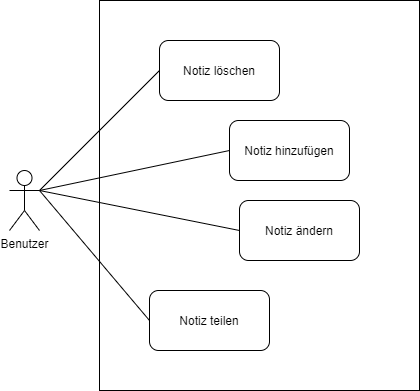

The diagram above was exported from draw.io. Its source (the exported page's mxGraphModel, read from the mxfile embedded in the PNG):
<mxGraphModel dx="1422" dy="705" grid="1" gridSize="10" guides="1" tooltips="1" connect="1" arrows="1" fold="1" page="1" pageScale="1" pageWidth="827" pageHeight="1169" math="0" shadow="0">
  <root>
    <mxCell id="dLyj1z7IEWGpUApOeLSD-0" />
    <mxCell id="dLyj1z7IEWGpUApOeLSD-1" parent="dLyj1z7IEWGpUApOeLSD-0" />
    <mxCell id="dLyj1z7IEWGpUApOeLSD-2" value="" style="rounded=0;whiteSpace=wrap;html=1;" parent="dLyj1z7IEWGpUApOeLSD-1" vertex="1">
      <mxGeometry x="270" y="190" width="320" height="390" as="geometry" />
    </mxCell>
    <mxCell id="dLyj1z7IEWGpUApOeLSD-3" value="Notiz hinzufügen" style="rounded=1;whiteSpace=wrap;html=1;" parent="dLyj1z7IEWGpUApOeLSD-1" vertex="1">
      <mxGeometry x="400" y="310" width="120" height="60" as="geometry" />
    </mxCell>
    <mxCell id="dLyj1z7IEWGpUApOeLSD-4" value="Notiz ändern" style="rounded=1;whiteSpace=wrap;html=1;" parent="dLyj1z7IEWGpUApOeLSD-1" vertex="1">
      <mxGeometry x="410" y="390" width="120" height="60" as="geometry" />
    </mxCell>
    <mxCell id="dLyj1z7IEWGpUApOeLSD-5" value="Notiz löschen" style="rounded=1;whiteSpace=wrap;html=1;" parent="dLyj1z7IEWGpUApOeLSD-1" vertex="1">
      <mxGeometry x="330" y="230" width="120" height="60" as="geometry" />
    </mxCell>
    <mxCell id="dLyj1z7IEWGpUApOeLSD-7" style="edgeStyle=none;rounded=0;orthogonalLoop=1;jettySize=auto;html=1;exitX=1;exitY=0.3333333333333333;exitDx=0;exitDy=0;exitPerimeter=0;entryX=0;entryY=0.5;entryDx=0;entryDy=0;endArrow=none;endFill=0;" parent="dLyj1z7IEWGpUApOeLSD-1" source="dLyj1z7IEWGpUApOeLSD-6" target="dLyj1z7IEWGpUApOeLSD-5" edge="1">
      <mxGeometry relative="1" as="geometry" />
    </mxCell>
    <mxCell id="dLyj1z7IEWGpUApOeLSD-8" style="edgeStyle=none;rounded=0;orthogonalLoop=1;jettySize=auto;html=1;exitX=1;exitY=0.3333333333333333;exitDx=0;exitDy=0;exitPerimeter=0;entryX=0;entryY=0.5;entryDx=0;entryDy=0;endArrow=none;endFill=0;" parent="dLyj1z7IEWGpUApOeLSD-1" source="dLyj1z7IEWGpUApOeLSD-6" target="dLyj1z7IEWGpUApOeLSD-3" edge="1">
      <mxGeometry relative="1" as="geometry" />
    </mxCell>
    <mxCell id="dLyj1z7IEWGpUApOeLSD-9" style="edgeStyle=none;rounded=0;orthogonalLoop=1;jettySize=auto;html=1;exitX=1;exitY=0.3333333333333333;exitDx=0;exitDy=0;exitPerimeter=0;entryX=0;entryY=0.5;entryDx=0;entryDy=0;endArrow=none;endFill=0;" parent="dLyj1z7IEWGpUApOeLSD-1" source="dLyj1z7IEWGpUApOeLSD-6" target="dLyj1z7IEWGpUApOeLSD-4" edge="1">
      <mxGeometry relative="1" as="geometry" />
    </mxCell>
    <mxCell id="dLyj1z7IEWGpUApOeLSD-11" style="edgeStyle=none;rounded=0;orthogonalLoop=1;jettySize=auto;html=1;exitX=1;exitY=0.3333333333333333;exitDx=0;exitDy=0;exitPerimeter=0;entryX=0;entryY=0.5;entryDx=0;entryDy=0;endArrow=none;endFill=0;" parent="dLyj1z7IEWGpUApOeLSD-1" source="dLyj1z7IEWGpUApOeLSD-6" target="dLyj1z7IEWGpUApOeLSD-10" edge="1">
      <mxGeometry relative="1" as="geometry" />
    </mxCell>
    <mxCell id="dLyj1z7IEWGpUApOeLSD-6" value="Benutzer" style="shape=umlActor;verticalLabelPosition=bottom;verticalAlign=top;html=1;outlineConnect=0;" parent="dLyj1z7IEWGpUApOeLSD-1" vertex="1">
      <mxGeometry x="180" y="360" width="30" height="60" as="geometry" />
    </mxCell>
    <mxCell id="dLyj1z7IEWGpUApOeLSD-10" value="Notiz teilen" style="rounded=1;whiteSpace=wrap;html=1;" parent="dLyj1z7IEWGpUApOeLSD-1" vertex="1">
      <mxGeometry x="320" y="480" width="120" height="60" as="geometry" />
    </mxCell>
  </root>
</mxGraphModel>